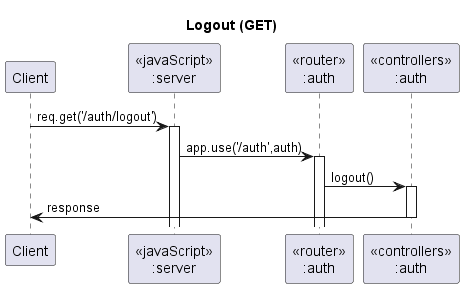

The diagram above was rendered by PlantUML. Its source (embedded in the PNG):
@startuml Logout (GET)

' header Hotel Registration Sequence Diagram
title "Logout (GET)"

participant "Client" as client
participant "<<javaScript>>\n:server" as server
participant "<<router>>\n:auth" as routerAuth
participant "<<controllers>>\n:auth" as controllersAuths

client -> server ++:req.get('/auth/logout')
server -> routerAuth ++:app.use('/auth',auth)
routerAuth -> controllersAuths ++:logout()
controllersAuths -> client --:response

@enduml